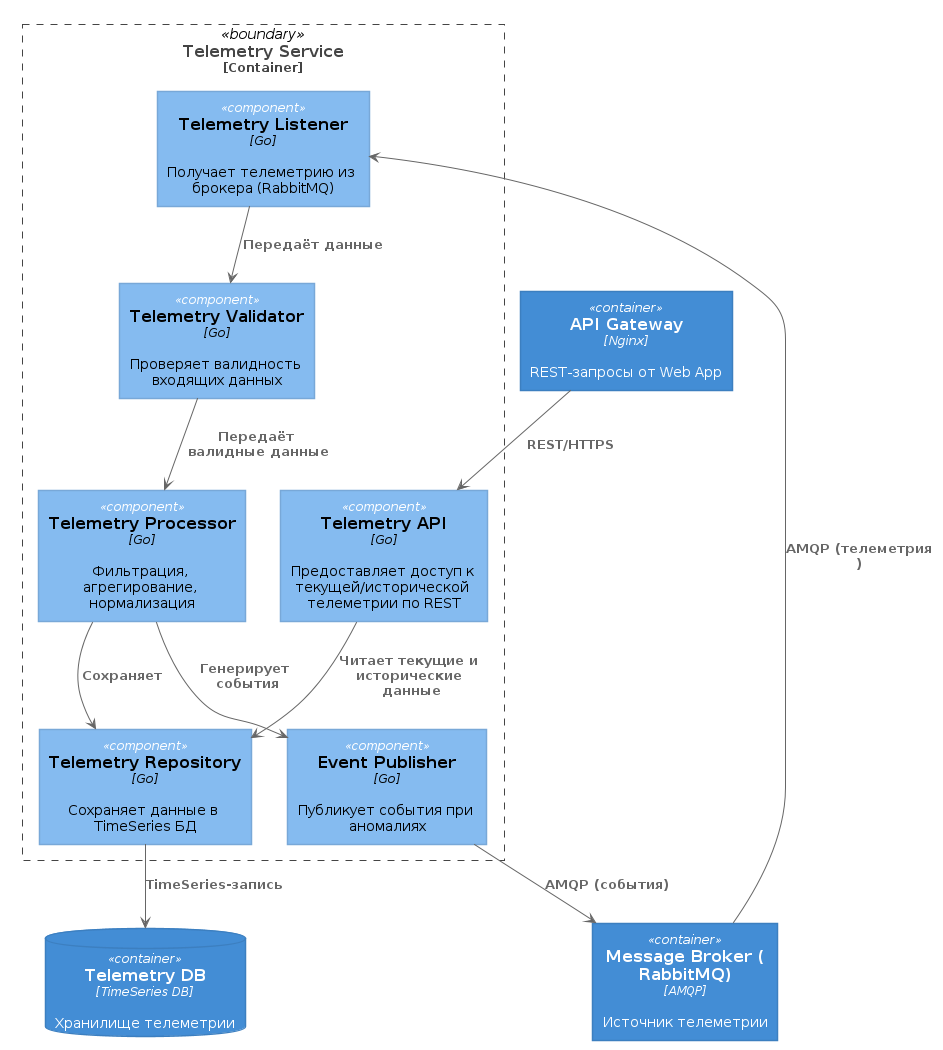

The diagram above was rendered by PlantUML. Its source (embedded in the PNG):
@startuml





skinparam defaultTextAlignment center

skinparam wrapWidth 200
skinparam maxMessageSize 150

skinparam rectangle {
    StereotypeFontSize 12
    shadowing false
}

skinparam database {
    StereotypeFontSize 12
    shadowing false
}

skinparam Arrow {
    Color #666666
    FontColor #666666
    FontSize 12
}

skinparam rectangle<<boundary>> {
    Shadowing false
    StereotypeFontSize 0
    FontColor #444444
    BorderColor #444444
    BorderStyle dashed
}






















skinparam rectangle<<person>> {
    StereotypeFontColor #FFFFFF
    FontColor #FFFFFF
    BackgroundColor #08427B
    BorderColor #073B6F
}

skinparam rectangle<<external_person>> {
    StereotypeFontColor #FFFFFF
    FontColor #FFFFFF
    BackgroundColor #686868
    BorderColor #8A8A8A
}

skinparam rectangle<<system>> {
    StereotypeFontColor #FFFFFF
    FontColor #FFFFFF
    BackgroundColor #1168BD
    BorderColor #3C7FC0
}

skinparam rectangle<<external_system>> {
    StereotypeFontColor #FFFFFF
    FontColor #FFFFFF
    BackgroundColor #999999
    BorderColor #8A8A8A
}

skinparam database<<system>> {
    StereotypeFontColor #FFFFFF
    FontColor #FFFFFF
    BackgroundColor #1168BD
    BorderColor #3C7FC0
}

skinparam database<<external_system>> {
    StereotypeFontColor #FFFFFF
    FontColor #FFFFFF
    BackgroundColor #999999
    BorderColor #8A8A8A
}
















skinparam rectangle<<container>> {
    StereotypeFontColor #FFFFFF
    FontColor #FFFFFF
    BackgroundColor #438DD5
    BorderColor #3C7FC0
}

skinparam database<<container>> {
    StereotypeFontColor #FFFFFF
    FontColor #FFFFFF
    BackgroundColor #438DD5
    BorderColor #3C7FC0
}












skinparam rectangle<<component>> {
    StereotypeFontColor #FFFFFF
    FontColor #000000
    BackgroundColor #85BBF0
    BorderColor #78A8D8
}

skinparam database<<component>> {
    StereotypeFontColor #FFFFFF
    FontColor #000000
    BackgroundColor #85BBF0
    BorderColor #78A8D8
}






rectangle "==Telemetry Service\n<size:12>[Container]</size>" <<boundary>> as telemetry {
  rectangle "==Telemetry Listener\n//<size:12>[Go]</size>//\n\n Получает телеметрию из брокера (RabbitMQ)" <<component>> as telemetryListener
  rectangle "==Telemetry Validator\n//<size:12>[Go]</size>//\n\n Проверяет валидность входящих данных" <<component>> as telemetryValidator
  rectangle "==Telemetry Processor\n//<size:12>[Go]</size>//\n\n Фильтрация, агрегирование, нормализация" <<component>> as telemetryProcessor
  rectangle "==Telemetry Repository\n//<size:12>[Go]</size>//\n\n Сохраняет данные в TimeSeries БД" <<component>> as telemetryRepo
  rectangle "==Telemetry API\n//<size:12>[Go]</size>//\n\n Предоставляет доступ к текущей/исторической телеметрии по REST" <<component>> as telemetryApi
  rectangle "==Event Publisher\n//<size:12>[Go]</size>//\n\n Публикует события при аномалиях" <<component>> as eventPublisher
}

rectangle "==Message Broker (RabbitMQ)\n//<size:12>[AMQP]</size>//\n\n Источник телеметрии" <<container>> as messageBroker
rectangle "==API Gateway\n//<size:12>[Nginx]</size>//\n\n REST-запросы от Web App" <<container>> as apiGateway
database "==Telemetry DB\n//<size:12>[TimeSeries DB]</size>//\n\n Хранилище телеметрии" <<container>> as telemetryDb

messageBroker --> telemetryListener : "===AMQP (телеметрия)"
telemetryListener --> telemetryValidator : "===Передаёт данные"
telemetryValidator --> telemetryProcessor : "===Передаёт валидные данные"
telemetryProcessor --> telemetryRepo : "===Сохраняет"
telemetryProcessor --> eventPublisher : "===Генерирует события"
eventPublisher --> messageBroker : "===AMQP (события)"

apiGateway --> telemetryApi : "===REST/HTTPS"
telemetryApi --> telemetryRepo : "===Читает текущие и исторические данные"

telemetryRepo --> telemetryDb : "===TimeSeries-запись"

@enduml